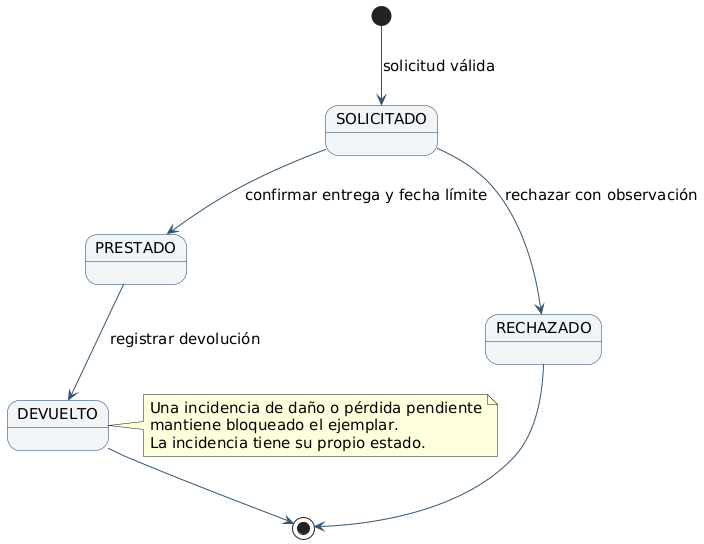

The diagram above was rendered by PlantUML. Its source (embedded in the PNG):
@startuml
skinparam backgroundColor white
skinparam defaultFontName DejaVu Sans
skinparam defaultFontSize 15
skinparam shadowing false
skinparam ArrowColor #345570
skinparam classBackgroundColor #F1F5F8
skinparam classBorderColor #173B62
skinparam classHeaderBackgroundColor #DCE7EF
skinparam entityBackgroundColor #F1F5F8
skinparam entityBorderColor #173B62
skinparam usecaseBackgroundColor #F6F1E6
skinparam usecaseBorderColor #AD9058
skinparam actorBorderColor #173B62
skinparam stateBackgroundColor #F1F5F8
skinparam stateBorderColor #173B62
[*] --> SOLICITADO : solicitud válida
SOLICITADO --> PRESTADO : confirmar entrega y fecha límite
SOLICITADO --> RECHAZADO : rechazar con observación
PRESTADO --> DEVUELTO : registrar devolución
RECHAZADO --> [*]
DEVUELTO --> [*]
note right of DEVUELTO
 Una incidencia de daño o pérdida pendiente
 mantiene bloqueado el ejemplar.
 La incidencia tiene su propio estado.
end note

@enduml